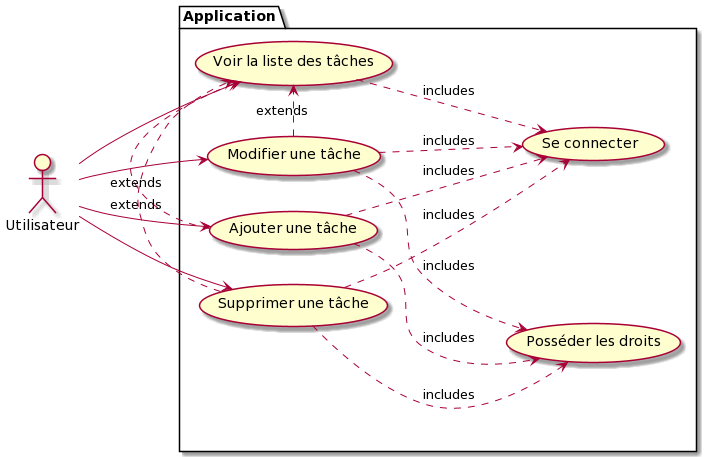

The diagram above was rendered by PlantUML. Its source (embedded in the PNG):
@startuml
left to right direction
actor Utilisateur as g

package Application {
  usecase "Ajouter une tâche" as UC1
  usecase "Voir la liste des tâches" as UC2
  usecase "Modifier une tâche" as UC3
  usecase "Supprimer une tâche" as UC4
  usecase "Se connecter" as UC5
  usecase "Posséder les droits" as UC6


}
g --> UC1
g --> UC3
g --> UC2
g --> UC4

UC3 .> UC2 : extends
UC1 .> UC2 : extends
UC4 .> UC2 : extends

UC1 .-> UC5 : includes
UC2 .-> UC5 : includes
UC4 .-> UC5 : includes
UC3 .-> UC5 : includes

UC1 .-> UC6 : includes
UC4 .-> UC6 : includes
UC3 .-> UC6 : includes
@enduml